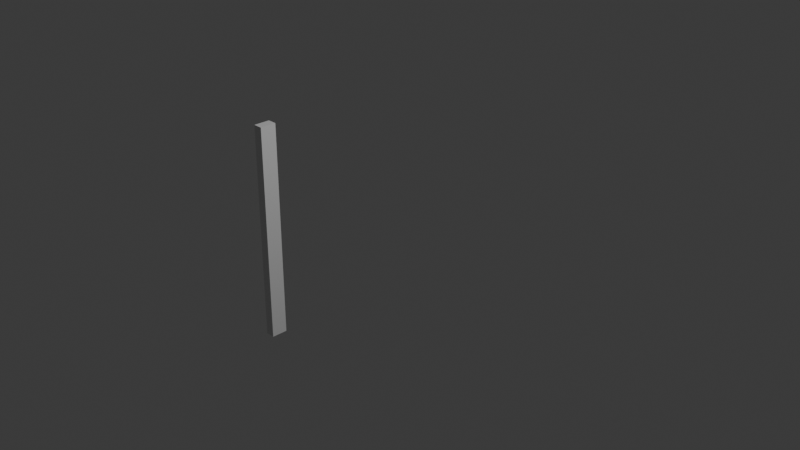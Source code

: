 # Source: easel.blend  (saved by Blender 4.1.23; exported with 4.5.12 LTS)
import bpy
from mathutils import Matrix  # noqa: F401  (used for matrix-valued properties, if any)

bpy.ops.wm.read_factory_settings(use_empty=True)
scene = bpy.context.scene
scene.name = 'Scene'

# ---- collections
col_collection = bpy.data.collections.new('Collection'); scene.collection.children.link(col_collection)

# ---- materials (node trees are filled in below, after node groups)
mat_material = bpy.data.materials.new('Material')
mat_material.alpha_threshold = 0.0
mat_material.use_transparent_shadow = False
mat_material.roughness = 0.5
mat_material.line_color = (0.0, 0.0, 0.0, 1.0)

# ---- material node trees
mat_material.use_nodes = True; mat_material.node_tree.nodes.clear()
_N = mat_material.node_tree.nodes; _L = mat_material.node_tree.links
n0 = _N.new('ShaderNodeOutputMaterial'); n0.name = 'Material Output'; n0.location = (300, 300)
n1 = _N.new('ShaderNodeBsdfPrincipled'); n1.name = 'Principled BSDF'; n1.location = (10, 300)
n1.inputs[3].default_value = 1.45
_L.new(n1.outputs[0], n0.inputs[0])
n0.is_active_output = True

# ---- world
world_world = bpy.data.worlds.new('World'); scene.world = world_world
world_world.use_nodes = True; world_world.node_tree.nodes.clear()
_N = world_world.node_tree.nodes; _L = world_world.node_tree.links
n0 = _N.new('ShaderNodeOutputWorld'); n0.name = 'World Output'; n0.location = (300, 300)
n1 = _N.new('ShaderNodeBackground'); n1.name = 'Background'; n1.location = (10, 300)
n1.inputs[0].default_value = (0.05088, 0.05088, 0.05088, 1.0)
_L.new(n1.outputs[0], n0.inputs[0])
n0.is_active_output = True
world_world.color = (0.05088, 0.05088, 0.05088)
world_world.use_sun_shadow = False
world_world.sun_shadow_jitter_overblur = 0.0

# ---- cameras
cam_camera = bpy.data.cameras.new('Camera')
cam_camera.clip_end = 100.0
cam_camera.ortho_scale = 7.314

# ---- lights
light_light = bpy.data.lights.new('Light', 'POINT')
light_light.transmission_factor = 0.0
light_light.energy = 1000.0
light_light.shadow_soft_size = 0.1
light_light.shadow_maximum_resolution = 0.006
light_light.use_absolute_resolution = True

# ---- meshes
me_cube = bpy.data.meshes.new('Cube')
me_cube.from_pydata([(1.0, -0.8232, -0.8967), (1.0, -0.8232, -1.0), (1.0, -1.0, -0.8967), (1.0, -1.0, -1.0), (-1.0, -0.8232, -0.8967), (-1.0, -0.8232, -1.0), (-1.0, -1.0, -0.8967), (-1.0, -1.0, -1.0), (1.386, -0.8232, -0.8967), (1.386, -0.8232, -1.0), (1.386, -1.0, -0.8967), (1.386, -1.0, -1.0)], [], [(0, 4, 6, 2), (3, 2, 6, 7), (7, 6, 4, 5), (5, 1, 3, 7), (0, 2, 10, 8), (5, 4, 0, 1), (9, 8, 10, 11), (2, 3, 11, 10), (1, 0, 8, 9), (3, 1, 9, 11)])
_uv = me_cube.uv_layers.new(name='UVMap')
_uv.uv.foreach_set('vector', [0.625, 0.5, 0.875, 0.5, 0.875, 0.75, 0.625, 0.75, 0.375, 0.75, 0.625, 0.75, 0.625, 1.0, 0.375, 1.0, 0.375, 0.0, 0.625, 0.0, 0.625, 0.25, 0.375, 0.25, 0.125, 0.5, 0.375, 0.5, 0.375, 0.75, 0.125, 0.75, 0.625, 0.5, 0.625, 0.75, 0.625, 0.75, 0.625, 0.5, 0.375, 0.25, 0.625, 0.25, 0.625, 0.5, 0.375, 0.5, 0.375, 0.5, 0.625, 0.5, 0.625, 0.75, 0.375, 0.75, 0.625, 0.75, 0.375, 0.75, 0.375, 0.75, 0.625, 0.75, 0.375, 0.5, 0.625, 0.5, 0.625, 0.5, 0.375, 0.5, 0.375, 0.75, 0.375, 0.5, 0.375, 0.5, 0.375, 0.75])
me_cube.materials.append(mat_material)
me_cube.use_mirror_vertex_groups = False
me_cube.update()

# ---- objects
ob_cube = bpy.data.objects.new('Cube', me_cube)
ob_light = bpy.data.objects.new('Light', light_light)
ob_camera = bpy.data.objects.new('Camera', cam_camera)

# ---- transforms, parenting, visibility, modifiers, constraints
ob_cube.location = (0.0, 0.0, 0.0)
ob_cube.rotation_euler = (0.0, 1.571, 0.0)
ob_cube.lock_rotations_4d = False
ob_cube.empty_display_type = 'ARROWS'
ob_cube.lineart.crease_threshold = 0.0
ob_light.location = (4.076, 1.005, 5.904)
ob_light.rotation_euler = (0.6503, 0.05522, 1.866)
ob_light.lock_rotations_4d = False
ob_light.empty_display_type = 'ARROWS'
ob_light.color = (0.0, 0.0, 0.0, 0.0)
ob_light.lineart.crease_threshold = 0.0
ob_camera.location = (7.359, -6.926, 4.958)
ob_camera.rotation_euler = (1.109, 0.0, 0.8149)
ob_camera.lock_rotations_4d = False
ob_camera.empty_display_type = 'ARROWS'
ob_camera.color = (0.0, 0.0, 0.0, 0.0)
ob_camera.display_type = 'WIRE'
ob_camera.lineart.crease_threshold = 0.0

# ---- collection membership
col_collection.objects.link(ob_cube)
col_collection.objects.link(ob_light)
col_collection.objects.link(ob_camera)

# ---- scene / render settings (as saved in the file)
scene.camera = ob_camera
scene.frame_start = 1; scene.frame_end = 250; scene.frame_set(1)
scene.render.engine = 'BLENDER_EEVEE_NEXT'
scene.cycles.sampling_pattern = 'TABULATED_SOBOL'
scene.eevee.ray_tracing_options.trace_max_roughness = 0.0
bpy.context.view_layer.update()
